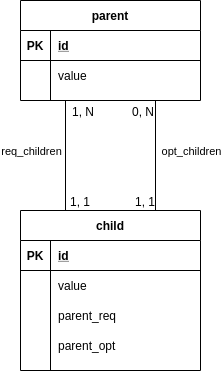

The diagram above was exported from draw.io. Its source (the exported page's mxGraphModel, read from the mxfile embedded in the PNG):
<mxGraphModel dx="782" dy="554" grid="1" gridSize="10" guides="1" tooltips="1" connect="1" arrows="1" fold="1" page="1" pageScale="1" pageWidth="850" pageHeight="1100" math="0" shadow="0" extFonts="Permanent Marker^https://fonts.googleapis.com/css?family=Permanent+Marker">
  <root>
    <mxCell id="0" />
    <mxCell id="1" parent="0" />
    <mxCell id="mEEKpSsIeRt3G5_4TfJY-1" value="parent" style="shape=table;startSize=30;container=1;collapsible=1;childLayout=tableLayout;fixedRows=1;rowLines=0;fontStyle=1;align=center;resizeLast=1;" vertex="1" parent="1">
      <mxGeometry x="200" y="120" width="180" height="100" as="geometry" />
    </mxCell>
    <mxCell id="mEEKpSsIeRt3G5_4TfJY-2" value="" style="shape=partialRectangle;collapsible=0;dropTarget=0;pointerEvents=0;fillColor=none;top=0;left=0;bottom=1;right=0;points=[[0,0.5],[1,0.5]];portConstraint=eastwest;" vertex="1" parent="mEEKpSsIeRt3G5_4TfJY-1">
      <mxGeometry y="30" width="180" height="30" as="geometry" />
    </mxCell>
    <mxCell id="mEEKpSsIeRt3G5_4TfJY-3" value="PK" style="shape=partialRectangle;connectable=0;fillColor=none;top=0;left=0;bottom=0;right=0;fontStyle=1;overflow=hidden;" vertex="1" parent="mEEKpSsIeRt3G5_4TfJY-2">
      <mxGeometry width="30" height="30" as="geometry" />
    </mxCell>
    <mxCell id="mEEKpSsIeRt3G5_4TfJY-4" value="id" style="shape=partialRectangle;connectable=0;fillColor=none;top=0;left=0;bottom=0;right=0;align=left;spacingLeft=6;fontStyle=5;overflow=hidden;" vertex="1" parent="mEEKpSsIeRt3G5_4TfJY-2">
      <mxGeometry x="30" width="150" height="30" as="geometry" />
    </mxCell>
    <mxCell id="mEEKpSsIeRt3G5_4TfJY-5" value="" style="shape=partialRectangle;collapsible=0;dropTarget=0;pointerEvents=0;fillColor=none;top=0;left=0;bottom=0;right=0;points=[[0,0.5],[1,0.5]];portConstraint=eastwest;" vertex="1" parent="mEEKpSsIeRt3G5_4TfJY-1">
      <mxGeometry y="60" width="180" height="30" as="geometry" />
    </mxCell>
    <mxCell id="mEEKpSsIeRt3G5_4TfJY-6" value="" style="shape=partialRectangle;connectable=0;fillColor=none;top=0;left=0;bottom=0;right=0;editable=1;overflow=hidden;" vertex="1" parent="mEEKpSsIeRt3G5_4TfJY-5">
      <mxGeometry width="30" height="30" as="geometry" />
    </mxCell>
    <mxCell id="mEEKpSsIeRt3G5_4TfJY-7" value="value" style="shape=partialRectangle;connectable=0;fillColor=none;top=0;left=0;bottom=0;right=0;align=left;spacingLeft=6;overflow=hidden;" vertex="1" parent="mEEKpSsIeRt3G5_4TfJY-5">
      <mxGeometry x="30" width="150" height="30" as="geometry" />
    </mxCell>
    <mxCell id="mEEKpSsIeRt3G5_4TfJY-14" value="child" style="shape=table;startSize=30;container=1;collapsible=1;childLayout=tableLayout;fixedRows=1;rowLines=0;fontStyle=1;align=center;resizeLast=1;" vertex="1" parent="1">
      <mxGeometry x="200" y="330" width="180" height="160" as="geometry" />
    </mxCell>
    <mxCell id="mEEKpSsIeRt3G5_4TfJY-15" value="" style="shape=partialRectangle;collapsible=0;dropTarget=0;pointerEvents=0;fillColor=none;top=0;left=0;bottom=1;right=0;points=[[0,0.5],[1,0.5]];portConstraint=eastwest;" vertex="1" parent="mEEKpSsIeRt3G5_4TfJY-14">
      <mxGeometry y="30" width="180" height="30" as="geometry" />
    </mxCell>
    <mxCell id="mEEKpSsIeRt3G5_4TfJY-16" value="PK" style="shape=partialRectangle;connectable=0;fillColor=none;top=0;left=0;bottom=0;right=0;fontStyle=1;overflow=hidden;" vertex="1" parent="mEEKpSsIeRt3G5_4TfJY-15">
      <mxGeometry width="30" height="30" as="geometry" />
    </mxCell>
    <mxCell id="mEEKpSsIeRt3G5_4TfJY-17" value="id" style="shape=partialRectangle;connectable=0;fillColor=none;top=0;left=0;bottom=0;right=0;align=left;spacingLeft=6;fontStyle=5;overflow=hidden;" vertex="1" parent="mEEKpSsIeRt3G5_4TfJY-15">
      <mxGeometry x="30" width="150" height="30" as="geometry" />
    </mxCell>
    <mxCell id="mEEKpSsIeRt3G5_4TfJY-18" value="" style="shape=partialRectangle;collapsible=0;dropTarget=0;pointerEvents=0;fillColor=none;top=0;left=0;bottom=0;right=0;points=[[0,0.5],[1,0.5]];portConstraint=eastwest;" vertex="1" parent="mEEKpSsIeRt3G5_4TfJY-14">
      <mxGeometry y="60" width="180" height="30" as="geometry" />
    </mxCell>
    <mxCell id="mEEKpSsIeRt3G5_4TfJY-19" value="" style="shape=partialRectangle;connectable=0;fillColor=none;top=0;left=0;bottom=0;right=0;editable=1;overflow=hidden;" vertex="1" parent="mEEKpSsIeRt3G5_4TfJY-18">
      <mxGeometry width="30" height="30" as="geometry" />
    </mxCell>
    <mxCell id="mEEKpSsIeRt3G5_4TfJY-20" value="value" style="shape=partialRectangle;connectable=0;fillColor=none;top=0;left=0;bottom=0;right=0;align=left;spacingLeft=6;overflow=hidden;" vertex="1" parent="mEEKpSsIeRt3G5_4TfJY-18">
      <mxGeometry x="30" width="150" height="30" as="geometry" />
    </mxCell>
    <mxCell id="mEEKpSsIeRt3G5_4TfJY-21" value="" style="shape=partialRectangle;collapsible=0;dropTarget=0;pointerEvents=0;fillColor=none;top=0;left=0;bottom=0;right=0;points=[[0,0.5],[1,0.5]];portConstraint=eastwest;" vertex="1" parent="mEEKpSsIeRt3G5_4TfJY-14">
      <mxGeometry y="90" width="180" height="30" as="geometry" />
    </mxCell>
    <mxCell id="mEEKpSsIeRt3G5_4TfJY-22" value="" style="shape=partialRectangle;connectable=0;fillColor=none;top=0;left=0;bottom=0;right=0;editable=1;overflow=hidden;" vertex="1" parent="mEEKpSsIeRt3G5_4TfJY-21">
      <mxGeometry width="30" height="30" as="geometry" />
    </mxCell>
    <mxCell id="mEEKpSsIeRt3G5_4TfJY-23" value="parent_req" style="shape=partialRectangle;connectable=0;fillColor=none;top=0;left=0;bottom=0;right=0;align=left;spacingLeft=6;overflow=hidden;" vertex="1" parent="mEEKpSsIeRt3G5_4TfJY-21">
      <mxGeometry x="30" width="150" height="30" as="geometry" />
    </mxCell>
    <mxCell id="mEEKpSsIeRt3G5_4TfJY-24" value="" style="shape=partialRectangle;collapsible=0;dropTarget=0;pointerEvents=0;fillColor=none;top=0;left=0;bottom=0;right=0;points=[[0,0.5],[1,0.5]];portConstraint=eastwest;" vertex="1" parent="mEEKpSsIeRt3G5_4TfJY-14">
      <mxGeometry y="120" width="180" height="30" as="geometry" />
    </mxCell>
    <mxCell id="mEEKpSsIeRt3G5_4TfJY-25" value="" style="shape=partialRectangle;connectable=0;fillColor=none;top=0;left=0;bottom=0;right=0;editable=1;overflow=hidden;" vertex="1" parent="mEEKpSsIeRt3G5_4TfJY-24">
      <mxGeometry width="30" height="30" as="geometry" />
    </mxCell>
    <mxCell id="mEEKpSsIeRt3G5_4TfJY-26" value="parent_opt" style="shape=partialRectangle;connectable=0;fillColor=none;top=0;left=0;bottom=0;right=0;align=left;spacingLeft=6;overflow=hidden;" vertex="1" parent="mEEKpSsIeRt3G5_4TfJY-24">
      <mxGeometry x="30" width="150" height="30" as="geometry" />
    </mxCell>
    <mxCell id="mEEKpSsIeRt3G5_4TfJY-27" value="" style="endArrow=none;html=1;rounded=0;entryX=0.25;entryY=0;entryDx=0;entryDy=0;" edge="1" parent="1" target="mEEKpSsIeRt3G5_4TfJY-14">
      <mxGeometry relative="1" as="geometry">
        <mxPoint x="245" y="220" as="sourcePoint" />
        <mxPoint x="480" y="290" as="targetPoint" />
      </mxGeometry>
    </mxCell>
    <mxCell id="mEEKpSsIeRt3G5_4TfJY-28" value="1, N" style="resizable=0;html=1;align=left;verticalAlign=bottom;" connectable="0" vertex="1" parent="mEEKpSsIeRt3G5_4TfJY-27">
      <mxGeometry x="-1" relative="1" as="geometry">
        <mxPoint x="5" y="20" as="offset" />
      </mxGeometry>
    </mxCell>
    <mxCell id="mEEKpSsIeRt3G5_4TfJY-29" value="1, 1" style="resizable=0;html=1;align=right;verticalAlign=bottom;" connectable="0" vertex="1" parent="mEEKpSsIeRt3G5_4TfJY-27">
      <mxGeometry x="1" relative="1" as="geometry">
        <mxPoint x="25" as="offset" />
      </mxGeometry>
    </mxCell>
    <mxCell id="mEEKpSsIeRt3G5_4TfJY-35" value="req_children" style="edgeLabel;html=1;align=center;verticalAlign=middle;resizable=0;points=[];" vertex="1" connectable="0" parent="mEEKpSsIeRt3G5_4TfJY-27">
      <mxGeometry x="-0.4606" y="3" relative="1" as="geometry">
        <mxPoint x="-38" y="20" as="offset" />
      </mxGeometry>
    </mxCell>
    <mxCell id="mEEKpSsIeRt3G5_4TfJY-30" value="" style="endArrow=none;html=1;rounded=0;exitX=0.75;exitY=1;exitDx=0;exitDy=0;entryX=0.75;entryY=0;entryDx=0;entryDy=0;" edge="1" parent="1" source="mEEKpSsIeRt3G5_4TfJY-1" target="mEEKpSsIeRt3G5_4TfJY-14">
      <mxGeometry relative="1" as="geometry">
        <mxPoint x="320" y="290" as="sourcePoint" />
        <mxPoint x="480" y="290" as="targetPoint" />
      </mxGeometry>
    </mxCell>
    <mxCell id="mEEKpSsIeRt3G5_4TfJY-31" value="0, N" style="resizable=0;html=1;align=left;verticalAlign=bottom;" connectable="0" vertex="1" parent="mEEKpSsIeRt3G5_4TfJY-30">
      <mxGeometry x="-1" relative="1" as="geometry">
        <mxPoint x="-25" y="20" as="offset" />
      </mxGeometry>
    </mxCell>
    <mxCell id="mEEKpSsIeRt3G5_4TfJY-32" value="1, 1" style="resizable=0;html=1;align=right;verticalAlign=bottom;" connectable="0" vertex="1" parent="mEEKpSsIeRt3G5_4TfJY-30">
      <mxGeometry x="1" relative="1" as="geometry" />
    </mxCell>
    <mxCell id="mEEKpSsIeRt3G5_4TfJY-36" value="opt_children" style="edgeLabel;html=1;align=center;verticalAlign=middle;resizable=0;points=[];" vertex="1" connectable="0" parent="mEEKpSsIeRt3G5_4TfJY-30">
      <mxGeometry x="-0.2424" y="1" relative="1" as="geometry">
        <mxPoint x="34" y="8" as="offset" />
      </mxGeometry>
    </mxCell>
  </root>
</mxGraphModel>